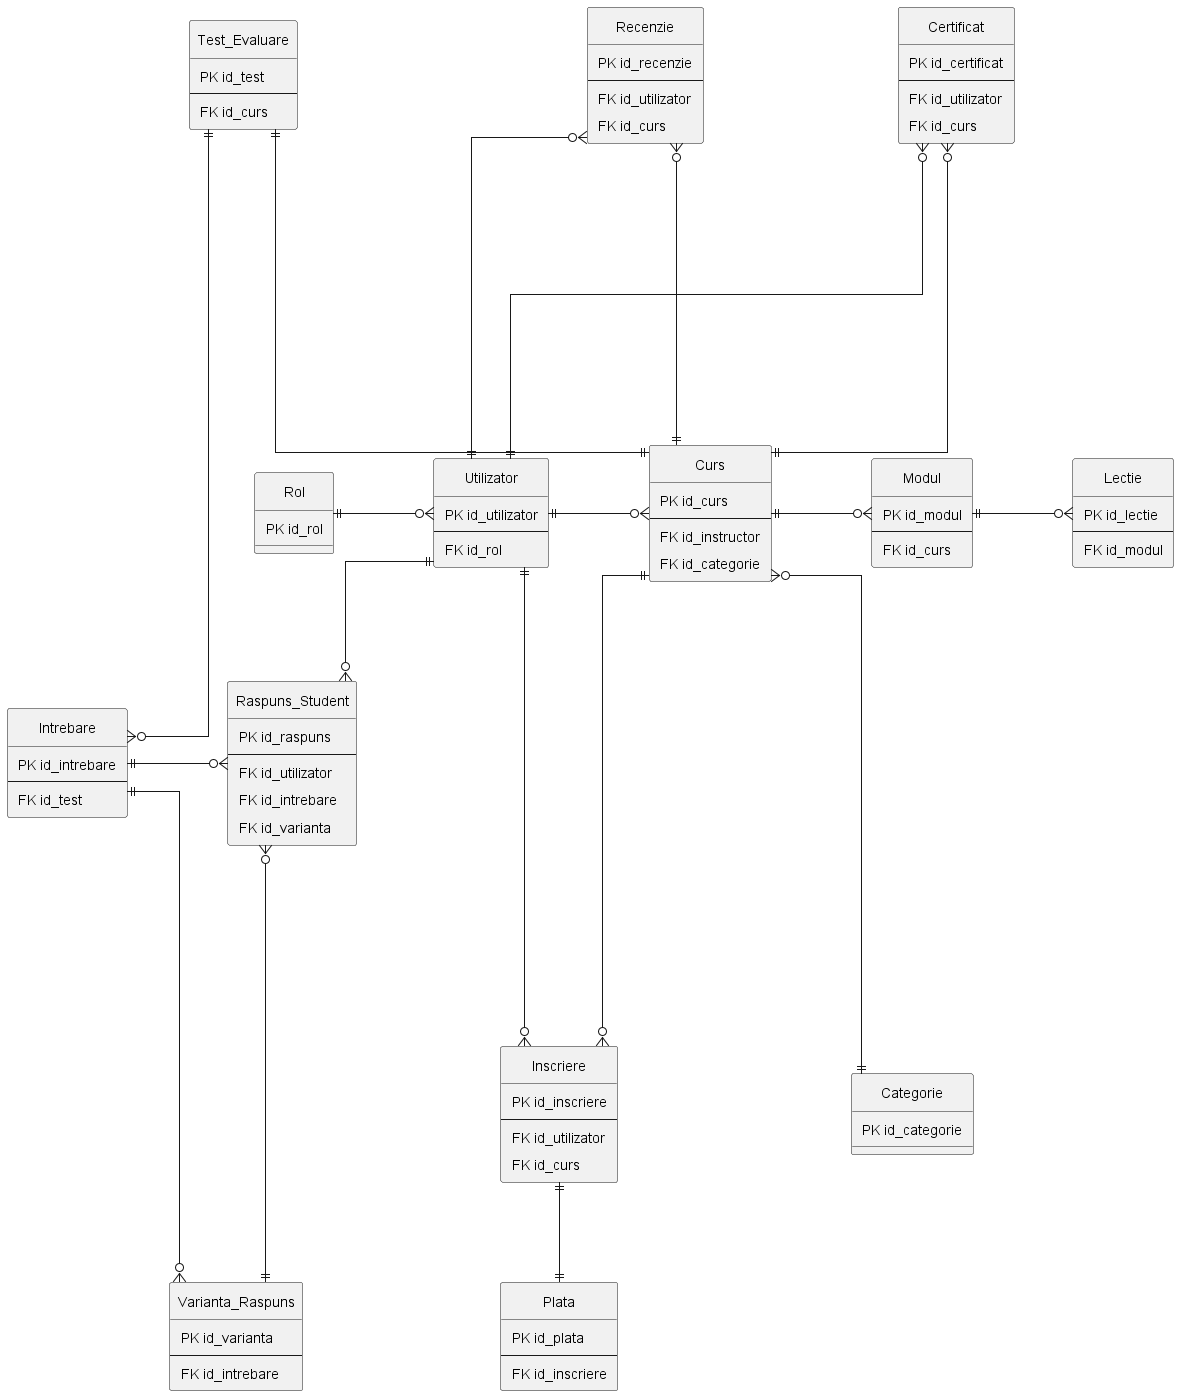

The diagram above was rendered by PlantUML. Its source (embedded in the PNG):
@startuml diagrama_conceptuala
hide circle
skinparam linetype ortho
skinparam nodesep 100
skinparam ranksep 100
skinparam padding 5

entity "Rol" {
  PK id_rol
}

entity "Utilizator" {
  PK id_utilizator
  --
  FK id_rol
}

entity "Categorie" {
  PK id_categorie
}

entity "Curs" {
  PK id_curs
  --
  FK id_instructor
  FK id_categorie
}

entity "Modul" {
  PK id_modul
  --
  FK id_curs
}

entity "Lectie" {
  PK id_lectie
  --
  FK id_modul
}

entity "Inscriere" {
  PK id_inscriere
  --
  FK id_utilizator
  FK id_curs
}

entity "Plata" {
  PK id_plata
  --
  FK id_inscriere
}

entity "Recenzie" {
  PK id_recenzie
  --
  FK id_utilizator
  FK id_curs
}

entity "Test_Evaluare" {
  PK id_test
  --
  FK id_curs
}

entity "Intrebare" {
  PK id_intrebare
  --
  FK id_test
}

entity "Varianta_Raspuns" {
  PK id_varianta
  --
  FK id_intrebare
}

entity "Raspuns_Student" {
  PK id_raspuns
  --
  FK id_utilizator
  FK id_intrebare
  FK id_varianta
}

entity "Certificat" {
  PK id_certificat
  --
  FK id_utilizator
  FK id_curs
}

Utilizator ||--right--o{ Curs
Rol ||--right--o{ Utilizator
Categorie ||--up--o{ Curs

Utilizator ||--down--o{ Inscriere
Curs ||-down-o{ Inscriere
Inscriere ||-down-|| Plata

Utilizator ||--up--o{ Recenzie
Recenzie }o--right--|| Curs

Utilizator ||--up--o{ Certificat
Certificat }o--right--|| Curs

Curs ||--right--o{ Modul
Modul ||--right--o{ Lectie

Curs ||--up--|| Test_Evaluare
Test_Evaluare ||--down--o{ Intrebare
Intrebare ||--down--o{ Varianta_Raspuns

Utilizator ||-down-o{ Raspuns_Student
Intrebare ||--right--o{ Raspuns_Student
Varianta_Raspuns ||--up--o{ Raspuns_Student

@enduml